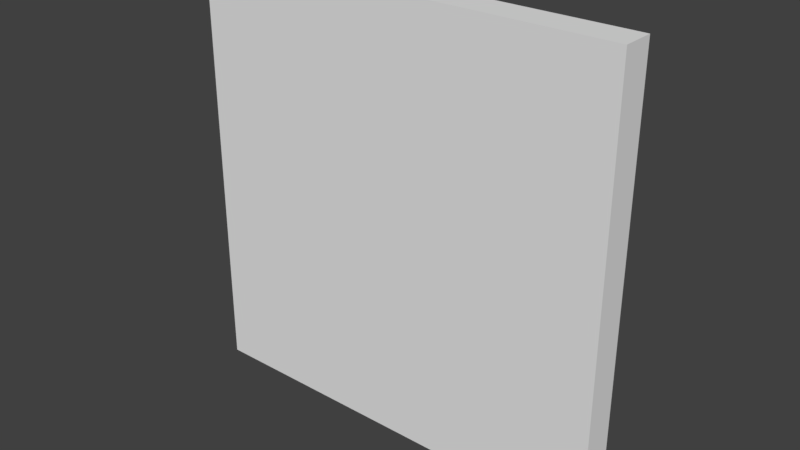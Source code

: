 # Source: ConcertRoomWall_0.15x2x2.blend  (saved by Blender 2.79.0; exported with 4.5.12 LTS)
import bpy
from mathutils import Matrix  # noqa: F401  (used for matrix-valued properties, if any)

bpy.ops.wm.read_factory_settings(use_empty=True)
scene = bpy.context.scene
scene.name = 'Scene'

# ---- collections
col_collection_1 = bpy.data.collections.new('Collection 1'); scene.collection.children.link(col_collection_1)

# ---- materials (node trees are filled in below, after node groups)
mat_wall = bpy.data.materials.new('Wall')
mat_wall.alpha_threshold = 0.0
mat_wall.use_transparent_shadow = False
mat_wall.roughness = 0.5
mat_wall.specular_intensity = 0.0
mat_wall.line_color = (0.0, 0.0, 0.0, 1.0)

# ---- material node trees

# ---- world
world_world = bpy.data.worlds.new('World'); scene.world = world_world
world_world.color = (0.05088, 0.05088, 0.05088)
world_world.use_sun_shadow = False
world_world.sun_shadow_jitter_overblur = 0.0
world_world.cycles.sampling_method = 'MANUAL'

# ---- meshes
me_concertroomwall_0_15x2x2 = bpy.data.meshes.new('ConcertRoomWall_0.15x2x2')
me_concertroomwall_0_15x2x2.from_pydata([(2.0, 6.557e-09, 0.15), (-1.854e-07, 6.557e-09, 0.15), (0.0, 0.0, 0.0), (2.0, 2.466e-14, 5.643e-07), (2.0, 2.0, 0.15), (-7.814e-07, 2.0, 0.15), (1.788e-07, 2.0, -3.258e-07), (2.0, 2.0, 1.788e-07)], [], [(0, 1, 2, 3), (4, 7, 6, 5), (0, 4, 5, 1), (1, 5, 6, 2), (2, 6, 7, 3), (4, 0, 3, 7)])
_uv = me_concertroomwall_0_15x2x2.uv_layers.new(name='UVMap')
_uv.uv.foreach_set('vector', [0.9982, -0.003809, 0.001831, -0.003808, 0.001831, -0.0596, 0.9982, -0.0596, 0.9982, 0.9998, 0.9982, 1.056, 0.001831, 1.056, 0.001831, 0.9998, 0.9982, -0.003809, 0.9982, 0.9998, 0.001831, 0.9998, 0.001831, -0.003808, 0.001831, -0.003808, 0.001831, 0.9998, -0.07289, 0.9998, -0.07289, -0.003808, 0.001831, -0.0596, 0.00183, -0.8035, 0.9982, -0.8035, 0.9982, -0.0596, 0.9982, 0.9998, 0.9982, -0.003809, 1.073, -0.003809, 1.073, 0.9998])
me_concertroomwall_0_15x2x2.materials.append(mat_wall)
me_concertroomwall_0_15x2x2.use_remesh_preserve_volume = False
me_concertroomwall_0_15x2x2.use_remesh_preserve_attributes = False
me_concertroomwall_0_15x2x2.use_mirror_vertex_groups = False
me_concertroomwall_0_15x2x2.update()

# ---- objects
ob_concertroomwall_0_15x2x2 = bpy.data.objects.new('ConcertRoomWall_0.15x2x2', me_concertroomwall_0_15x2x2)

# ---- transforms, parenting, visibility, modifiers, constraints
ob_concertroomwall_0_15x2x2.location = (0.0, 1.788e-07, 0.0)
ob_concertroomwall_0_15x2x2.rotation_euler = (1.571, 0.0, 0.0)
ob_concertroomwall_0_15x2x2.lock_rotations_4d = False
ob_concertroomwall_0_15x2x2.empty_display_type = 'ARROWS'
ob_concertroomwall_0_15x2x2.lineart.crease_threshold = 0.0

# ---- collection membership
col_collection_1.objects.link(ob_concertroomwall_0_15x2x2)

# ---- scene / render settings (as saved in the file)
scene.frame_start = 1; scene.frame_end = 250; scene.frame_set(79)
scene.render.engine = 'BLENDER_EEVEE_NEXT'
scene.render.resolution_percentage = 50
scene.render.dither_intensity = 0.0
scene.cycles.use_denoising = False
scene.cycles.samples = 128
scene.cycles.sampling_pattern = 'TABULATED_SOBOL'
scene.cycles.use_adaptive_sampling = False
scene.cycles.use_light_tree = False
scene.cycles.blur_glossy = 0.0
scene.cycles.sample_clamp_indirect = 0.0
scene.view_settings.view_transform = 'Standard'
bpy.context.view_layer.update()

# ---- added for rendering (the .blend has no active camera and no usable light): camera, sun
cam_auto = bpy.data.cameras.new('AutoCamera')
cam_auto.lens = 50.0
cam_auto.sensor_width = 36.0
cam_auto.clip_end = 1000.0
ob_auto_camera = bpy.data.objects.new('AutoCamera', cam_auto)
scene.collection.objects.link(ob_auto_camera)
ob_auto_camera.location = (3.62061, -3.21973, 3.09649)
ob_auto_camera.rotation_euler = (1.09748, -7.21219e-08, 0.694738)
scene.camera = ob_auto_camera
light_auto_sun = bpy.data.lights.new('AutoSun', 'SUN')
light_auto_sun.energy = 3.0
light_auto_sun.angle = 0.0523599
ob_auto_sun = bpy.data.objects.new('AutoSun', light_auto_sun)
scene.collection.objects.link(ob_auto_sun)
ob_auto_sun.rotation_euler = (0.872665, 0.174533, 0.523599)
bpy.context.view_layer.update()
